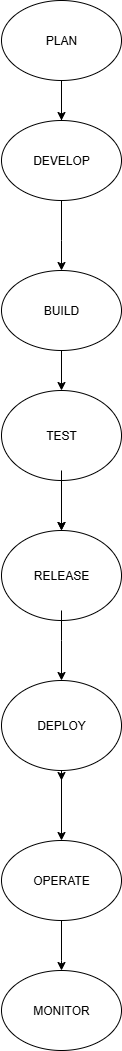

The diagram above was exported from draw.io. Its source (the exported page's mxGraphModel, read from the mxfile embedded in the PNG):
<mxGraphModel dx="786" dy="497" grid="1" gridSize="10" guides="1" tooltips="1" connect="1" arrows="1" fold="1" page="1" pageScale="1" pageWidth="850" pageHeight="1100" math="0" shadow="0">
  <root>
    <mxCell id="0" />
    <mxCell id="1" parent="0" />
    <mxCell id="r7HLuKgmGLgNlS_blTT9-1" value="PLAN" style="ellipse;whiteSpace=wrap;html=1;" vertex="1" parent="1">
      <mxGeometry x="340" y="20" width="120" height="80" as="geometry" />
    </mxCell>
    <mxCell id="r7HLuKgmGLgNlS_blTT9-2" value="DEVELOP" style="ellipse;whiteSpace=wrap;html=1;" vertex="1" parent="1">
      <mxGeometry x="340" y="140" width="120" height="80" as="geometry" />
    </mxCell>
    <mxCell id="r7HLuKgmGLgNlS_blTT9-4" value="" style="endArrow=classic;html=1;rounded=0;entryX=0.5;entryY=0;entryDx=0;entryDy=0;" edge="1" parent="1" target="r7HLuKgmGLgNlS_blTT9-2">
      <mxGeometry width="50" height="50" relative="1" as="geometry">
        <mxPoint x="400" y="140" as="sourcePoint" />
        <mxPoint x="425" y="120" as="targetPoint" />
        <Array as="points">
          <mxPoint x="400" y="100" />
        </Array>
      </mxGeometry>
    </mxCell>
    <mxCell id="r7HLuKgmGLgNlS_blTT9-20" value="" style="edgeStyle=orthogonalEdgeStyle;rounded=0;orthogonalLoop=1;jettySize=auto;html=1;" edge="1" parent="1" source="r7HLuKgmGLgNlS_blTT9-5" target="r7HLuKgmGLgNlS_blTT9-6">
      <mxGeometry relative="1" as="geometry" />
    </mxCell>
    <mxCell id="r7HLuKgmGLgNlS_blTT9-5" value="BUILD" style="ellipse;whiteSpace=wrap;html=1;" vertex="1" parent="1">
      <mxGeometry x="340" y="290" width="120" height="80" as="geometry" />
    </mxCell>
    <mxCell id="r7HLuKgmGLgNlS_blTT9-18" value="" style="edgeStyle=orthogonalEdgeStyle;rounded=0;orthogonalLoop=1;jettySize=auto;html=1;" edge="1" parent="1" source="r7HLuKgmGLgNlS_blTT9-6" target="r7HLuKgmGLgNlS_blTT9-7">
      <mxGeometry relative="1" as="geometry" />
    </mxCell>
    <mxCell id="r7HLuKgmGLgNlS_blTT9-6" value="TEST" style="ellipse;whiteSpace=wrap;html=1;" vertex="1" parent="1">
      <mxGeometry x="340" y="410" width="120" height="90" as="geometry" />
    </mxCell>
    <mxCell id="r7HLuKgmGLgNlS_blTT9-7" value="RELEASE" style="ellipse;whiteSpace=wrap;html=1;" vertex="1" parent="1">
      <mxGeometry x="340" y="550" width="120" height="90" as="geometry" />
    </mxCell>
    <mxCell id="r7HLuKgmGLgNlS_blTT9-21" style="edgeStyle=orthogonalEdgeStyle;rounded=0;orthogonalLoop=1;jettySize=auto;html=1;exitX=0.5;exitY=1;exitDx=0;exitDy=0;" edge="1" parent="1" source="r7HLuKgmGLgNlS_blTT9-8">
      <mxGeometry relative="1" as="geometry">
        <mxPoint x="400" y="800" as="targetPoint" />
      </mxGeometry>
    </mxCell>
    <mxCell id="r7HLuKgmGLgNlS_blTT9-8" value="DEPLOY" style="ellipse;whiteSpace=wrap;html=1;" vertex="1" parent="1">
      <mxGeometry x="340" y="700" width="120" height="90" as="geometry" />
    </mxCell>
    <mxCell id="r7HLuKgmGLgNlS_blTT9-10" value="MONITOR" style="ellipse;whiteSpace=wrap;html=1;" vertex="1" parent="1">
      <mxGeometry x="340" y="990" width="120" height="80" as="geometry" />
    </mxCell>
    <mxCell id="r7HLuKgmGLgNlS_blTT9-11" value="" style="endArrow=classic;html=1;rounded=0;entryX=0.5;entryY=0;entryDx=0;entryDy=0;exitX=0.5;exitY=1;exitDx=0;exitDy=0;" edge="1" parent="1" source="r7HLuKgmGLgNlS_blTT9-9" target="r7HLuKgmGLgNlS_blTT9-10">
      <mxGeometry width="50" height="50" relative="1" as="geometry">
        <mxPoint x="370" y="910" as="sourcePoint" />
        <mxPoint x="420" y="860" as="targetPoint" />
        <Array as="points">
          <mxPoint x="400" y="980" />
        </Array>
      </mxGeometry>
    </mxCell>
    <mxCell id="r7HLuKgmGLgNlS_blTT9-12" value="" style="endArrow=classic;html=1;rounded=0;entryX=0.5;entryY=0;entryDx=0;entryDy=0;" edge="1" parent="1" target="r7HLuKgmGLgNlS_blTT9-9">
      <mxGeometry width="50" height="50" relative="1" as="geometry">
        <mxPoint x="400" y="850" as="sourcePoint" />
        <mxPoint x="550" y="900" as="targetPoint" />
        <Array as="points">
          <mxPoint x="400" y="790" />
        </Array>
      </mxGeometry>
    </mxCell>
    <mxCell id="r7HLuKgmGLgNlS_blTT9-13" value="" style="endArrow=classic;html=1;rounded=0;" edge="1" parent="1" target="r7HLuKgmGLgNlS_blTT9-9">
      <mxGeometry width="50" height="50" relative="1" as="geometry">
        <mxPoint x="370" y="910" as="sourcePoint" />
        <mxPoint x="420" y="860" as="targetPoint" />
        <Array as="points" />
      </mxGeometry>
    </mxCell>
    <mxCell id="r7HLuKgmGLgNlS_blTT9-9" value="OPERATE" style="ellipse;whiteSpace=wrap;html=1;" vertex="1" parent="1">
      <mxGeometry x="340" y="860" width="120" height="80" as="geometry" />
    </mxCell>
    <mxCell id="r7HLuKgmGLgNlS_blTT9-15" value="" style="endArrow=classic;html=1;rounded=0;entryX=0.5;entryY=0;entryDx=0;entryDy=0;" edge="1" parent="1" target="r7HLuKgmGLgNlS_blTT9-7">
      <mxGeometry width="50" height="50" relative="1" as="geometry">
        <mxPoint x="400" y="490" as="sourcePoint" />
        <mxPoint x="420" y="520" as="targetPoint" />
        <Array as="points">
          <mxPoint x="400" y="500" />
        </Array>
      </mxGeometry>
    </mxCell>
    <mxCell id="r7HLuKgmGLgNlS_blTT9-16" value="" style="endArrow=classic;html=1;rounded=0;entryX=0.5;entryY=0;entryDx=0;entryDy=0;" edge="1" parent="1" target="r7HLuKgmGLgNlS_blTT9-8">
      <mxGeometry width="50" height="50" relative="1" as="geometry">
        <mxPoint x="400" y="630" as="sourcePoint" />
        <mxPoint x="420" y="520" as="targetPoint" />
        <Array as="points">
          <mxPoint x="400" y="660" />
        </Array>
      </mxGeometry>
    </mxCell>
    <mxCell id="r7HLuKgmGLgNlS_blTT9-17" value="" style="endArrow=classic;html=1;rounded=0;" edge="1" parent="1" target="r7HLuKgmGLgNlS_blTT9-5">
      <mxGeometry width="50" height="50" relative="1" as="geometry">
        <mxPoint x="400" y="220" as="sourcePoint" />
        <mxPoint x="390" y="210" as="targetPoint" />
        <Array as="points">
          <mxPoint x="400" y="260" />
        </Array>
      </mxGeometry>
    </mxCell>
  </root>
</mxGraphModel>